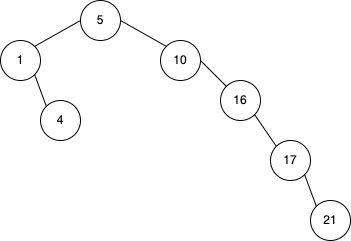

The diagram above was exported from draw.io. Its source (the exported page's mxGraphModel, read from the mxfile embedded in the PNG):
<mxGraphModel dx="487" dy="641" grid="1" gridSize="10" guides="1" tooltips="1" connect="1" arrows="1" fold="1" page="1" pageScale="1" pageWidth="827" pageHeight="1169" background="#FFFFFF" math="0" shadow="0">
  <root>
    <mxCell id="0" />
    <mxCell id="1" parent="0" />
    <mxCell id="2" value="&lt;font color=&quot;#000000&quot;&gt;10&lt;/font&gt;" style="ellipse;whiteSpace=wrap;html=1;aspect=fixed;strokeColor=#000000;fillColor=#FFFFFF;" parent="1" vertex="1">
      <mxGeometry x="280" y="80" width="40" height="40" as="geometry" />
    </mxCell>
    <mxCell id="3" value="&lt;font color=&quot;#000000&quot;&gt;4&lt;/font&gt;" style="ellipse;whiteSpace=wrap;html=1;aspect=fixed;strokeColor=#000000;fillColor=#FFFFFF;" parent="1" vertex="1">
      <mxGeometry x="160" y="140" width="40" height="40" as="geometry" />
    </mxCell>
    <mxCell id="4" value="&lt;font color=&quot;#000000&quot;&gt;17&lt;/font&gt;" style="ellipse;whiteSpace=wrap;html=1;aspect=fixed;strokeColor=#000000;fillColor=#FFFFFF;" parent="1" vertex="1">
      <mxGeometry x="390" y="180" width="40" height="40" as="geometry" />
    </mxCell>
    <mxCell id="5" value="&lt;font color=&quot;#000000&quot;&gt;1&lt;/font&gt;" style="ellipse;whiteSpace=wrap;html=1;aspect=fixed;strokeColor=#000000;fillColor=#FFFFFF;" parent="1" vertex="1">
      <mxGeometry x="120" y="80" width="40" height="40" as="geometry" />
    </mxCell>
    <mxCell id="6" value="&lt;font color=&quot;#000000&quot;&gt;5&lt;/font&gt;" style="ellipse;whiteSpace=wrap;html=1;aspect=fixed;strokeColor=#000000;fillColor=#FFFFFF;" parent="1" vertex="1">
      <mxGeometry x="200" y="40" width="40" height="40" as="geometry" />
    </mxCell>
    <mxCell id="7" value="&lt;font color=&quot;#000000&quot;&gt;16&lt;/font&gt;" style="ellipse;whiteSpace=wrap;html=1;aspect=fixed;strokeColor=#000000;fillColor=#FFFFFF;" parent="1" vertex="1">
      <mxGeometry x="340" y="120" width="40" height="40" as="geometry" />
    </mxCell>
    <mxCell id="8" value="&lt;font color=&quot;#000000&quot;&gt;21&lt;/font&gt;" style="ellipse;whiteSpace=wrap;html=1;aspect=fixed;strokeColor=#000000;fillColor=#FFFFFF;" parent="1" vertex="1">
      <mxGeometry x="430" y="240" width="40" height="40" as="geometry" />
    </mxCell>
    <mxCell id="9" value="" style="endArrow=none;html=1;entryX=0;entryY=0.5;entryDx=0;entryDy=0;exitX=1;exitY=0;exitDx=0;exitDy=0;" parent="1" source="5" target="6" edge="1">
      <mxGeometry width="50" height="50" relative="1" as="geometry">
        <mxPoint x="160" y="80" as="sourcePoint" />
        <mxPoint x="160" y="40" as="targetPoint" />
      </mxGeometry>
    </mxCell>
    <mxCell id="10" value="" style="endArrow=none;html=1;entryX=1;entryY=1;entryDx=0;entryDy=0;exitX=0;exitY=0;exitDx=0;exitDy=0;" parent="1" source="3" target="5" edge="1">
      <mxGeometry width="50" height="50" relative="1" as="geometry">
        <mxPoint x="240" y="180" as="sourcePoint" />
        <mxPoint x="80" y="190" as="targetPoint" />
      </mxGeometry>
    </mxCell>
    <mxCell id="11" value="" style="endArrow=none;html=1;exitX=0;exitY=0;exitDx=0;exitDy=0;entryX=1;entryY=0.5;entryDx=0;entryDy=0;" parent="1" source="2" target="6" edge="1">
      <mxGeometry width="50" height="50" relative="1" as="geometry">
        <mxPoint x="210" y="140" as="sourcePoint" />
        <mxPoint x="130" y="160" as="targetPoint" />
      </mxGeometry>
    </mxCell>
    <mxCell id="12" value="" style="endArrow=none;html=1;entryX=0;entryY=0;entryDx=0;entryDy=0;exitX=1;exitY=0.5;exitDx=0;exitDy=0;" parent="1" source="2" target="7" edge="1">
      <mxGeometry width="50" height="50" relative="1" as="geometry">
        <mxPoint x="320" y="190" as="sourcePoint" />
        <mxPoint x="330" y="60" as="targetPoint" />
      </mxGeometry>
    </mxCell>
    <mxCell id="13" value="" style="endArrow=none;html=1;entryX=1;entryY=1;entryDx=0;entryDy=0;exitX=0;exitY=0;exitDx=0;exitDy=0;" parent="1" source="8" target="4" edge="1">
      <mxGeometry width="50" height="50" relative="1" as="geometry">
        <mxPoint x="424" y="250" as="sourcePoint" />
        <mxPoint x="404" y="210" as="targetPoint" />
      </mxGeometry>
    </mxCell>
    <mxCell id="14" value="" style="endArrow=none;html=1;entryX=1;entryY=1;entryDx=0;entryDy=0;exitX=0;exitY=0;exitDx=0;exitDy=0;" parent="1" source="4" target="7" edge="1">
      <mxGeometry width="50" height="50" relative="1" as="geometry">
        <mxPoint x="400" y="170" as="sourcePoint" />
        <mxPoint x="350" y="130" as="targetPoint" />
      </mxGeometry>
    </mxCell>
  </root>
</mxGraphModel>